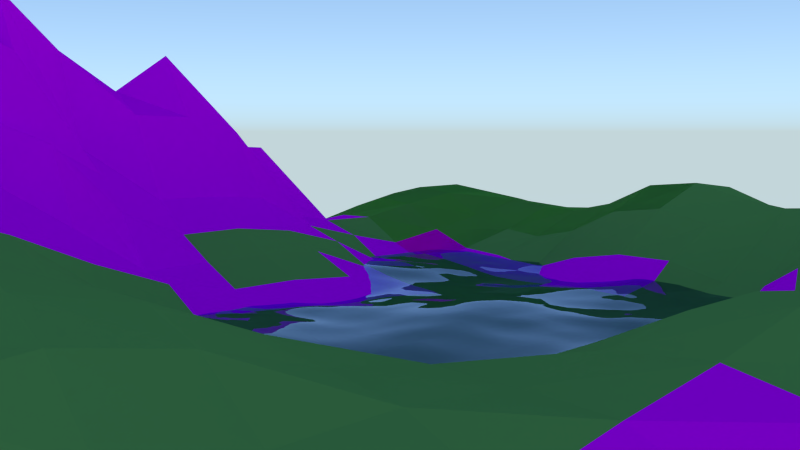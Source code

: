 # Source: landschaftmitGras.blend  (saved by Blender 2.76.0; exported with 4.5.12 LTS)
import bpy
from mathutils import Matrix  # noqa: F401  (used for matrix-valued properties, if any)

bpy.ops.wm.read_factory_settings(use_empty=True)
scene = bpy.context.scene
scene.name = 'Scene'

# ---- collections
col_collection_1 = bpy.data.collections.new('Collection 1'); scene.collection.children.link(col_collection_1)

# ---- images (referenced by path relative to the original .blend; pixels are not part of the script)
import os
ASSET_DIR = os.environ.get("B2B_ASSET_DIR", "")  # directory of the original .blend (textures are referenced by path, not embedded)
HERE = os.path.dirname(os.path.abspath(__file__))  # packed textures are extracted next to this script under _unpacked/

def load_image(name, relpath, width, height, colorspace="sRGB"):
    """Load a texture the original file referenced (path relative to the .blend, or extracted next to this script)."""
    p = next((c for c in (os.path.join(HERE, relpath), os.path.join(ASSET_DIR, relpath)) if relpath and os.path.exists(c)), "")
    if p:
        img = bpy.data.images.load(p, check_existing=True)
        img.name = name
    else:  # same state as the original file: an image datablock whose file is absent (Cycles renders it pink)
        img = bpy.data.images.new(name, width, height)
        img.source = "FILE"
        img.filepath = "//" + (relpath or name)
    img.colorspace_settings.name = colorspace
    return img
img_grass2_jpg = load_image('grass2.jpg', 'grass2.jpg', 1024, 1024, 'sRGB')
img_erdetextur_jpg = load_image('ErdeTextur.jpg', 'ErdeTextur.jpg', 1024, 1024, 'sRGB')
img_feldtextur_png = load_image('FeldTextur.PNG', 'FeldTextur.PNG', 1024, 1024, 'sRGB')
img_schneetextur_jpg = load_image('SchneeTextur.jpg', 'SchneeTextur.jpg', 1024, 1024, 'sRGB')

# ---- materials (node trees are filled in below, after node groups)
mat_wasser = bpy.data.materials.new('Wasser')
mat_wasser.alpha_threshold = 0.0
mat_wasser.diffuse_color = (0.2602, 0.343, 0.8, 1.0)
mat_wasser.roughness = 0.5
mat_wiese = bpy.data.materials.new('Wiese')
mat_wiese.alpha_threshold = 0.0
mat_wiese.roughness = 0.5
mat_wiese_001 = bpy.data.materials.new('Wiese.001')
mat_wiese_001.alpha_threshold = 0.0
mat_wiese_001.roughness = 0.5
mat_schnee = bpy.data.materials.new('Schnee')
mat_schnee.alpha_threshold = 0.0
mat_schnee.roughness = 0.5
mat_berg = bpy.data.materials.new('Berg')
mat_berg.alpha_threshold = 0.0
mat_berg.roughness = 0.5
mat_erde = bpy.data.materials.new('Erde')
mat_erde.alpha_threshold = 0.0
mat_erde.roughness = 0.5
mat_wiese2 = bpy.data.materials.new('Wiese2')
mat_wiese2.alpha_threshold = 0.0
mat_wiese2.roughness = 0.5
mat_textur = bpy.data.materials.new('textur')
mat_textur.alpha_threshold = 0.0
mat_textur.roughness = 0.5
mat_texturerde = bpy.data.materials.new('TexturErde')
mat_texturerde.alpha_threshold = 0.0
mat_texturerde.roughness = 0.5
mat_texturfels = bpy.data.materials.new('TexturFels')
mat_texturfels.alpha_threshold = 0.0
mat_texturfels.roughness = 0.5
mat_texturschnee = bpy.data.materials.new('TexturSchnee')
mat_texturschnee.alpha_threshold = 0.0
mat_texturschnee.roughness = 0.5

# ---- material node trees
mat_wasser.use_nodes = True; mat_wasser.node_tree.nodes.clear()
_N = mat_wasser.node_tree.nodes; _L = mat_wasser.node_tree.links
n0 = _N.new('ShaderNodeOutputMaterial'); n0.name = 'Material Output'; n0.location = (300, 300)
n1 = _N.new('ShaderNodeBsdfGlass'); n1.name = 'Glass BSDF'; n1.location = (10, 300)
n1.distribution = 'BECKMANN'
n1.inputs[0].default_value = (0.5899, 0.714, 1.0, 1.0)
n1.inputs[2].default_value = 1.45
_L.new(n1.outputs[0], n0.inputs[0])
n0.is_active_output = True
mat_wiese.use_nodes = True; mat_wiese.node_tree.nodes.clear()
_N = mat_wiese.node_tree.nodes; _L = mat_wiese.node_tree.links
n0 = _N.new('ShaderNodeOutputMaterial'); n0.name = 'Material Output'; n0.location = (300, 300)
n1 = _N.new('ShaderNodeBsdfDiffuse'); n1.name = 'Diffuse BSDF'; n1.location = (10, 300)
_L.new(n1.outputs[0], n0.inputs[0])
n0.is_active_output = True
mat_wiese_001.use_nodes = True; mat_wiese_001.node_tree.nodes.clear()
_N = mat_wiese_001.node_tree.nodes; _L = mat_wiese_001.node_tree.links
n0 = _N.new('ShaderNodeOutputMaterial'); n0.name = 'Material Output'; n0.location = (300, 300)
n1 = _N.new('ShaderNodeBsdfDiffuse'); n1.name = 'Diffuse BSDF'; n1.location = (10, 300)
n1.inputs[0].default_value = (0.1453, 0.3506, 0.08366, 1.0)
_L.new(n1.outputs[0], n0.inputs[0])
n0.is_active_output = True
mat_schnee.use_nodes = True; mat_schnee.node_tree.nodes.clear()
_N = mat_schnee.node_tree.nodes; _L = mat_schnee.node_tree.links
n0 = _N.new('ShaderNodeOutputMaterial'); n0.name = 'Material Output'; n0.location = (300, 300)
n1 = _N.new('ShaderNodeBsdfDiffuse'); n1.name = 'Diffuse BSDF'; n1.location = (10, 300)
_L.new(n1.outputs[0], n0.inputs[0])
n0.is_active_output = True
mat_berg.use_nodes = True; mat_berg.node_tree.nodes.clear()
_N = mat_berg.node_tree.nodes; _L = mat_berg.node_tree.links
n0 = _N.new('ShaderNodeOutputMaterial'); n0.name = 'Material Output'; n0.location = (300, 300)
n1 = _N.new('ShaderNodeBsdfDiffuse'); n1.name = 'Diffuse BSDF'; n1.location = (10, 300)
n1.inputs[0].default_value = (0.448, 0.448, 0.448, 1.0)
_L.new(n1.outputs[0], n0.inputs[0])
n0.is_active_output = True
mat_erde.use_nodes = True; mat_erde.node_tree.nodes.clear()
_N = mat_erde.node_tree.nodes; _L = mat_erde.node_tree.links
n0 = _N.new('ShaderNodeOutputMaterial'); n0.name = 'Material Output'; n0.location = (300, 300)
n1 = _N.new('ShaderNodeBsdfDiffuse'); n1.name = 'Diffuse BSDF'; n1.location = (10, 300)
n1.inputs[0].default_value = (0.3343, 0.1743, 0.06874, 1.0)
_L.new(n1.outputs[0], n0.inputs[0])
n0.is_active_output = True
mat_wiese2.use_nodes = True; mat_wiese2.node_tree.nodes.clear()
_N = mat_wiese2.node_tree.nodes; _L = mat_wiese2.node_tree.links
n0 = _N.new('ShaderNodeOutputMaterial'); n0.name = 'Material Output'; n0.location = (300, 300)
n1 = _N.new('ShaderNodeBsdfDiffuse'); n1.name = 'Diffuse BSDF'; n1.location = (10, 300)
n1.inputs[0].default_value = (0.05505, 0.2462, 0.04117, 1.0)
_L.new(n1.outputs[0], n0.inputs[0])
n0.is_active_output = True
mat_textur.use_nodes = True; mat_textur.node_tree.nodes.clear()
_N = mat_textur.node_tree.nodes; _L = mat_textur.node_tree.links
n0 = _N.new('ShaderNodeOutputMaterial'); n0.name = 'Material Output'; n0.location = (300, 300)
n1 = _N.new('ShaderNodeBsdfDiffuse'); n1.name = 'Diffuse BSDF'; n1.location = (10, 300)
n2 = _N.new('ShaderNodeTexImage'); n2.name = 'Image Texture'; n2.location = (-180, 300)
n2.width = 140
n2.image = img_grass2_jpg
_L.new(n1.outputs[0], n0.inputs[0])
_L.new(n2.outputs[0], n1.inputs[0])
n0.is_active_output = True
mat_texturerde.use_nodes = True; mat_texturerde.node_tree.nodes.clear()
_N = mat_texturerde.node_tree.nodes; _L = mat_texturerde.node_tree.links
n0 = _N.new('ShaderNodeOutputMaterial'); n0.name = 'Material Output'; n0.location = (300, 300)
n1 = _N.new('ShaderNodeBsdfDiffuse'); n1.name = 'Diffuse BSDF'; n1.location = (10, 300)
n2 = _N.new('ShaderNodeTexImage'); n2.name = 'Image Texture'; n2.location = (-180, 300)
n2.width = 140
n2.image = img_erdetextur_jpg
_L.new(n1.outputs[0], n0.inputs[0])
_L.new(n2.outputs[0], n1.inputs[0])
n0.is_active_output = True
mat_texturfels.use_nodes = True; mat_texturfels.node_tree.nodes.clear()
_N = mat_texturfels.node_tree.nodes; _L = mat_texturfels.node_tree.links
n0 = _N.new('ShaderNodeOutputMaterial'); n0.name = 'Material Output'; n0.location = (300, 300)
n1 = _N.new('ShaderNodeBsdfDiffuse'); n1.name = 'Diffuse BSDF'; n1.location = (10, 300)
n2 = _N.new('ShaderNodeTexImage'); n2.name = 'Image Texture'; n2.location = (-180, 300)
n2.width = 140
n2.image = img_feldtextur_png
_L.new(n1.outputs[0], n0.inputs[0])
_L.new(n2.outputs[0], n1.inputs[0])
n0.is_active_output = True
mat_texturschnee.use_nodes = True; mat_texturschnee.node_tree.nodes.clear()
_N = mat_texturschnee.node_tree.nodes; _L = mat_texturschnee.node_tree.links
n0 = _N.new('ShaderNodeOutputMaterial'); n0.name = 'Material Output'; n0.location = (300, 300)
n1 = _N.new('ShaderNodeBsdfDiffuse'); n1.name = 'Diffuse BSDF'; n1.location = (10, 300)
n2 = _N.new('ShaderNodeTexImage'); n2.name = 'Image Texture'; n2.location = (-180, 300)
n2.width = 140
n2.image = img_schneetextur_jpg
_L.new(n1.outputs[0], n0.inputs[0])
_L.new(n2.outputs[0], n1.inputs[0])
n0.is_active_output = True

# ---- world
world_world = bpy.data.worlds.new('World'); scene.world = world_world
world_world.use_nodes = True; world_world.node_tree.nodes.clear()
_N = world_world.node_tree.nodes; _L = world_world.node_tree.links
n0 = _N.new('ShaderNodeOutputWorld'); n0.name = 'World Output'; n0.location = (300, 300)
n1 = _N.new('ShaderNodeBackground'); n1.name = 'Background'; n1.location = (10, 300)
n1.inputs[1].default_value = 3.2
n2 = _N.new('ShaderNodeTexSky'); n2.name = 'Sky Texture'; n2.location = (-190, 300)
n2.sky_type = 'HOSEK_WILKIE'
n2.turbidity = 1.0
n2.ground_albedo = 0.4295
n2.sun_elevation = 1.571
_L.new(n1.outputs[0], n0.inputs[0])
_L.new(n2.outputs[0], n1.inputs[0])
n0.is_active_output = True
world_world.color = (0.05088, 0.05088, 0.05088)
world_world.use_sun_shadow = False
world_world.sun_shadow_jitter_overblur = 0.0
world_world.cycles.sampling_method = 'MANUAL'
world_world.cycles.sample_map_resolution = 256

# ---- cameras
cam_camera = bpy.data.cameras.new('Camera')
cam_camera.clip_end = 100.0
cam_camera.lens = 35.0
cam_camera.sensor_width = 32.0
cam_camera.sensor_height = 18.0
cam_camera.ortho_scale = 7.314
cam_camera.dof.focus_distance = 0.0

# ---- meshes
me_plane_001 = bpy.data.meshes.new('Plane.001')
me_plane_001.from_pydata([(-1.159, -1.159, 0.0), (1.159, -1.159, 0.0), (-1.159, 1.159, 0.0), (1.159, 1.159, 0.0)], [], [(0, 1, 3, 2)])
me_plane_001.materials.append(mat_wasser)
me_plane_001.use_remesh_preserve_volume = False
me_plane_001.use_remesh_preserve_attributes = False
me_plane_001.use_mirror_vertex_groups = False
me_plane_001.update()
me_plane = bpy.data.meshes.new('Plane')
me_plane.from_pydata([(-1.0, -1.0, 0.4705), (1.0, -1.0, 0.04118), (-0.9393, 0.9678, 0.1077), (0.9533, 0.9994, 0.07855), (-1.0, 0.0, 0.164), (0.0, -1.0, 0.2299), (1.0, 0.0, 0.1626), (0.0, 1.0, 0.1327), (0.0, 0.0, 0.02108), (-0.9995, -0.4999, 0.6121), (0.5, -1.0, 0.2368), (0.8608, 0.4981, 0.172), (-0.4395, 0.9679, 0.1294), (-0.9393, 0.4678, 0.2396), (-0.4913, -0.9985, 0.3576), (1.0, -0.5, 0.1262), (0.4533, 0.9994, 0.09091), (0.0, 0.5, 0.2574), (0.0004341, -0.4999, 0.112), (-0.5, 6.015e-07, 0.1733), (0.5, 0.0, 0.1652), (0.5, -0.5, 0.1846), (-0.4844, -0.4937, 0.268), (-0.4396, 0.468, 0.1768), (0.3608, 0.4981, 0.2296), (-1.0, -0.75, 0.6454), (0.75, -1.0, 0.1104), (0.8608, 0.7481, 0.1526), (-0.6583, 0.9514, 0.1416), (-0.9968, 0.2483, 0.1654), (-0.2451, -0.9991, 0.2881), (1.0, -0.25, 0.1817), (0.2499, 1.0, 0.09126), (0.0, 0.75, 0.2954), (0.0, -0.25, 0.05366), (-0.75, 0.0, 0.2191), (0.25, 0.0, 0.03003), (-1.0, -0.25, 0.4355), (0.25, -1.0, 0.2525), (0.9533, 0.2494, 0.1282), (-0.2472, 0.9985, 0.1113), (-0.9083, 0.7014, 0.1971), (-0.748, -0.9997, 0.5349), (1.0, -0.75, 0.0456), (0.6511, 0.9987, 0.1215), (0.0, 0.25, 0.08042), (0.001427, -0.7498, 0.2276), (-0.25, 0.0, 0.09463), (0.7475, -3.321e-05, 0.2367), (0.5, -0.25, 0.1728), (0.5, -0.75, 0.2372), (0.25, -0.5, 0.09271), (0.75, -0.5, 0.1938), (-0.4899, -0.2483, 0.2193), (-0.4842, -0.7436, 0.3457), (-0.7348, -0.4974, 0.3878), (-0.2366, -0.4977, 0.1622), (-0.4103, 0.7025, 0.2168), (-0.4969, 0.2483, 0.1013), (-0.6583, 0.4514, 0.257), (-0.2481, 0.499, 0.1873), (0.3608, 0.7481, 0.2222), (0.4533, 0.2494, 0.1345), (0.2313, 0.4997, 0.2044), (0.5278, 0.497, 0.2625), (0.6511, 0.2487, 0.2062), (0.2499, 0.25, 0.08527), (0.2313, 0.7497, 0.2073), (-0.25, 0.25, 0.05575), (-0.7295, 0.2391, 0.1976), (-0.6155, 0.6787, 0.2336), (-0.2343, -0.7473, 0.2644), (-0.7401, -0.7483, 0.654), (-0.7464, -0.2494, 0.4552), (0.75, -0.75, 0.1372), (0.25, -0.75, 0.2513), (0.25, -0.25, 0.03454), (0.75, -0.25, 0.2564), (-0.2469, -0.2495, 0.144), (-0.2349, 0.742, 0.2525), (0.5278, 0.747, 0.2422), (-1.0, -0.875, 0.526), (0.875, -1.0, 0.05925), (0.8894, 0.8735, 0.1297), (-0.7986, 0.9595, 0.1254), (-1.0, 0.125, 0.1528), (-0.1229, -0.9996, 0.252), (1.0, -0.125, 0.1765), (0.125, 1.0, 0.111), (0.0, 0.875, 0.2224), (0.0, -0.125, 0.05424), (-0.875, 0.0, 0.3809), (0.125, 0.0, 0.009799), (-0.9999, -0.375, 0.4756), (0.375, -1.0, 0.2562), (0.8894, 0.3735, 0.1699), (-0.3498, 0.9866, 0.1132), (-0.9236, 0.5845, 0.2212), (-0.6182, -0.9988, 0.3576), (1.0, -0.625, 0.07709), (0.5535, 0.999, 0.1049), (0.0, 0.375, 0.1693), (0.002238, -0.6246, 0.1691), (-0.375, 0.0, 0.129), (0.625, 0.0, 0.2108), (0.5, -0.125, 0.1753), (0.5, -0.625, 0.2003), (0.125, -0.5, 0.08899), (0.625, -0.5, 0.1905), (-0.4969, -0.1245, 0.2064), (-0.4892, -0.6166, 0.3977), (-0.8701, -0.4992, 0.6028), (-0.3576, -0.4957, 0.1678), (-0.4242, 0.8349, 0.1679), (-0.4744, 0.3614, 0.1332), (-0.7986, 0.4595, 0.2651), (-0.351, 0.4873, 0.1656), (0.3894, 0.8735, 0.168), (0.3894, 0.3735, 0.1906), (0.125, 0.5, 0.2352), (0.4228, 0.4973, 0.2582), (-0.9998, -0.625, 0.5735), (0.625, -1.0, 0.1759), (0.833, 0.6227, 0.1791), (-0.5486, 0.9595, 0.125), (-0.9744, 0.3614, 0.205), (-0.3677, -0.9987, 0.3307), (1.0, -0.375, 0.1492), (0.3492, 0.9997, 0.0856), (0.0, 0.625, 0.3091), (0.0, -0.375, 0.05339), (-0.625, 0.0, 0.1983), (0.375, 0.0, 0.08507), (-1.0, -0.125, 0.3793), (0.125, -1.0, 0.2339), (0.9942, 0.1249, 0.1266), (-0.125, 1.0, 0.1436), (-0.9236, 0.8345, 0.1414), (-0.8748, -1.0, 0.5172), (1.0, -0.875, 0.04356), (0.8035, 0.999, 0.0984), (0.0, 0.125, 0.02927), (0.0004976, -0.8749, 0.2859), (-0.125, 0.0, 0.05654), (0.875, 0.0, 0.2044), (0.5, -0.375, 0.1589), (0.5, -0.875, 0.2562), (0.375, -0.5, 0.1524), (0.875, -0.5, 0.1483), (-0.4822, -0.3718, 0.2154), (-0.4815, -0.8718, 0.4952), (-0.6068, -0.495, 0.3344), (-0.12, -0.4991, 0.1265), (-0.4256, 0.5856, 0.2284), (-0.5, 0.125, 0.1124), (-0.5486, 0.4595, 0.2052), (-0.125, 0.5, 0.2424), (0.333, 0.6227, 0.2848), (0.4942, 0.1249, 0.1326), (0.3035, 0.499, 0.2085), (0.6728, 0.4973, 0.2289), (0.583, 0.3727, 0.2279), (0.7125, 0.1245, 0.2168), (0.5535, 0.249, 0.1715), (0.8035, 0.249, 0.1784), (0.2442, 0.3749, 0.1449), (0.25, 0.125, 0.04556), (0.125, 0.25, 0.06855), (0.3492, 0.2497, 0.1064), (0.2442, 0.8749, 0.1472), (0.2125, 0.6245, 0.2674), (0.125, 0.75, 0.2525), (0.3035, 0.749, 0.2048), (-0.25, 0.375, 0.1093), (-0.25, 0.125, 0.05115), (-0.3749, 0.25, 0.07597), (-0.125, 0.25, 0.08204), (-0.6957, 0.3463, 0.2304), (-0.7488, 0.1243, 0.1937), (-0.8647, 0.2446, 0.1924), (-0.6148, 0.2446, 0.1412), (-0.628, 0.8103, 0.1901), (-0.628, 0.5603, 0.2563), (-0.753, 0.6853, 0.2426), (-0.5031, 0.6854, 0.217), (-0.2327, -0.6219, 0.2078), (-0.2373, -0.8728, 0.3057), (-0.3575, -0.7448, 0.2969), (-0.1176, -0.7487, 0.2474), (-0.7343, -0.6223, 0.5865), (-0.7418, -0.8736, 0.5767), (-0.8722, -0.7495, 0.6541), (-0.6052, -0.7458, 0.4654), (-0.7499, -0.125, 0.4187), (-0.7394, -0.3732, 0.4583), (-0.8741, -0.2498, 0.6035), (-0.6174, -0.2487, 0.2788), (0.75, -0.625, 0.1607), (0.75, -0.875, 0.138), (0.625, -0.75, 0.1852), (0.875, -0.75, 0.07343), (0.25, -0.625, 0.1711), (0.25, -0.875, 0.2871), (0.125, -0.75, 0.2313), (0.375, -0.75, 0.2561), (0.25, -0.125, 0.02758), (0.25, -0.375, 0.0408), (0.125, -0.25, 0.01512), (0.375, -0.25, 0.1039), (0.75, -0.125, 0.2594), (0.75, -0.375, 0.2213), (0.625, -0.25, 0.2316), (0.875, -0.25, 0.2315), (-0.25, -0.125, 0.1378), (-0.2407, -0.3734, 0.1402), (-0.3687, -0.2489, 0.179), (-0.1243, -0.2499, 0.1055), (-0.2418, 0.8706, 0.1926), (-0.2432, 0.6214, 0.2468), (-0.3255, 0.7238, 0.2255), (-0.1249, 0.75, 0.2863), (0.583, 0.8727, 0.1841), (0.505, 0.6217, 0.2803), (0.4228, 0.7473, 0.2466), (0.6728, 0.7473, 0.2096), (0.6528, 0.622, 0.2357), (0.4028, 0.622, 0.2914), (0.4858, 0.8731, 0.1731), (-0.125, 0.625, 0.2977), (-0.3397, 0.6063, 0.2254), (-0.3385, 0.8557, 0.1854), (-0.1225, -0.3746, 0.1125), (-0.3611, -0.3726, 0.1744), (-0.374, -0.1248, 0.1744), (0.875, -0.375, 0.201), (0.625, -0.375, 0.2071), (0.625, -0.125, 0.2389), (0.375, -0.375, 0.1106), (0.125, -0.375, 0.01697), (0.125, -0.125, 0.01875), (0.375, -0.875, 0.2803), (0.125, -0.875, 0.2811), (0.125, -0.625, 0.1774), (0.875, -0.875, 0.07747), (0.625, -0.875, 0.2027), (0.625, -0.625, 0.1955), (-0.6094, -0.3723, 0.2781), (-0.8712, -0.3743, 0.5155), (-0.875, -0.125, 0.3872), (-0.6133, -0.873, 0.6173), (-0.874, -0.8748, 0.7114), (-0.8694, -0.624, 0.7335), (-0.1199, -0.8741, 0.2921), (-0.3591, -0.8723, 0.3473), (-0.3593, -0.619, 0.255), (-0.5143, 0.5663, 0.2443), (-0.764, 0.5662, 0.2712), (-0.764, 0.8162, 0.189), (-0.625, 0.125, 0.167), (-0.875, 0.125, 0.1695), (-0.8357, 0.3542, 0.2373), (-0.125, 0.125, 0.05501), (-0.375, 0.125, 0.07843), (-0.3612, 0.3677, 0.1272), (0.2761, 0.6237, 0.2722), (0.1225, 0.625, 0.2799), (0.125, 0.875, 0.1982), (0.3749, 0.125, 0.09202), (0.125, 0.125, 0.01757), (0.125, 0.375, 0.1712), (0.8563, 0.1247, 0.1789), (0.6063, 0.1247, 0.1776), (0.4858, 0.3731, 0.2067), (0.7358, 0.3731, 0.1963), (0.3283, 0.3744, 0.1505), (0.3283, 0.8744, 0.1379), (-0.125, 0.375, 0.1479), (-0.5859, 0.3543, 0.1706), (-0.514, 0.8162, 0.1723), (-0.1165, -0.6235, 0.1672), (-0.6071, -0.6194, 0.4107), (-0.6234, -0.1247, 0.2697), (0.875, -0.625, 0.1017), (0.375, -0.625, 0.2089), (0.375, -0.125, 0.09121), (0.875, -0.125, 0.2361), (-0.125, -0.125, 0.09991), (-0.125, 0.875, 0.2239), (0.7358, 0.8731, 0.153)], [], [(288, 83, 3, 140), (287, 89, 7, 136), (286, 90, 8, 143), (285, 87, 6, 144), (284, 105, 20, 132), (283, 106, 21, 147), (282, 99, 15, 148), (281, 109, 19, 131), (280, 110, 22, 151), (279, 102, 18, 152), (278, 113, 12, 124), (277, 114, 23, 155), (276, 101, 17, 156), (275, 117, 16, 128), (274, 118, 24, 159), (273, 95, 11, 160), (272, 161, 64, 120), (271, 162, 65, 163), (270, 135, 39, 164), (269, 165, 63, 119), (268, 166, 66, 167), (267, 158, 62, 168), (266, 169, 32, 88), (265, 170, 67, 171), (264, 157, 61, 172), (263, 173, 60, 116), (262, 174, 68, 175), (261, 141, 45, 176), (260, 177, 59, 115), (259, 178, 69, 179), (258, 154, 58, 180), (257, 181, 28, 84), (256, 182, 70, 183), (255, 153, 57, 184), (254, 185, 56, 112), (253, 186, 71, 187), (252, 142, 46, 188), (251, 189, 55, 111), (250, 190, 72, 191), (249, 150, 54, 192), (248, 193, 35, 91), (247, 194, 73, 195), (246, 149, 53, 196), (245, 197, 52, 108), (244, 198, 74, 199), (243, 139, 43, 200), (242, 201, 51, 107), (241, 202, 75, 203), (240, 146, 50, 204), (239, 205, 36, 92), (238, 206, 76, 207), (237, 145, 49, 208), (236, 209, 48, 104), (235, 210, 77, 211), (234, 127, 31, 212), (233, 213, 47, 103), (232, 214, 78, 215), (231, 130, 34, 216), (230, 217, 40, 96), (229, 218, 79, 219), (228, 129, 33, 220), (227, 221, 44, 100), (226, 222, 80, 223), (225, 123, 27, 224), (222, 225, 224, 80), (64, 160, 225, 222), (160, 11, 123, 225), (157, 226, 223, 61), (24, 120, 226, 157), (120, 64, 222, 226), (117, 227, 100, 16), (61, 223, 227, 117), (223, 80, 221, 227), (218, 228, 220, 79), (60, 156, 228, 218), (156, 17, 129, 228), (153, 229, 219, 57), (23, 116, 229, 153), (116, 60, 218, 229), (113, 230, 96, 12), (57, 219, 230, 113), (219, 79, 217, 230), (214, 231, 216, 78), (56, 152, 231, 214), (152, 18, 130, 231), (149, 232, 215, 53), (22, 112, 232, 149), (112, 56, 214, 232), (109, 233, 103, 19), (53, 215, 233, 109), (215, 78, 213, 233), (210, 234, 212, 77), (52, 148, 234, 210), (148, 15, 127, 234), (145, 235, 211, 49), (21, 108, 235, 145), (108, 52, 210, 235), (105, 236, 104, 20), (49, 211, 236, 105), (211, 77, 209, 236), (206, 237, 208, 76), (51, 147, 237, 206), (147, 21, 145, 237), (130, 238, 207, 34), (18, 107, 238, 130), (107, 51, 206, 238), (90, 239, 92, 8), (34, 207, 239, 90), (207, 76, 205, 239), (202, 240, 204, 75), (38, 94, 240, 202), (94, 10, 146, 240), (142, 241, 203, 46), (5, 134, 241, 142), (134, 38, 202, 241), (102, 242, 107, 18), (46, 203, 242, 102), (203, 75, 201, 242), (198, 243, 200, 74), (26, 82, 243, 198), (82, 1, 139, 243), (146, 244, 199, 50), (10, 122, 244, 146), (122, 26, 198, 244), (106, 245, 108, 21), (50, 199, 245, 106), (199, 74, 197, 245), (194, 246, 196, 73), (55, 151, 246, 194), (151, 22, 149, 246), (93, 247, 195, 37), (9, 111, 247, 93), (111, 55, 194, 247), (133, 248, 91, 4), (37, 195, 248, 133), (195, 73, 193, 248), (190, 249, 192, 72), (42, 98, 249, 190), (98, 14, 150, 249), (81, 250, 191, 25), (0, 138, 250, 81), (138, 42, 190, 250), (121, 251, 111, 9), (25, 191, 251, 121), (191, 72, 189, 251), (186, 252, 188, 71), (30, 86, 252, 186), (86, 5, 142, 252), (150, 253, 187, 54), (14, 126, 253, 150), (126, 30, 186, 253), (110, 254, 112, 22), (54, 187, 254, 110), (187, 71, 185, 254), (182, 255, 184, 70), (59, 155, 255, 182), (155, 23, 153, 255), (97, 256, 183, 41), (13, 115, 256, 97), (115, 59, 182, 256), (137, 257, 84, 2), (41, 183, 257, 137), (183, 70, 181, 257), (178, 258, 180, 69), (35, 131, 258, 178), (131, 19, 154, 258), (85, 259, 179, 29), (4, 91, 259, 85), (91, 35, 178, 259), (125, 260, 115, 13), (29, 179, 260, 125), (179, 69, 177, 260), (174, 261, 176, 68), (47, 143, 261, 174), (143, 8, 141, 261), (154, 262, 175, 58), (19, 103, 262, 154), (103, 47, 174, 262), (114, 263, 116, 23), (58, 175, 263, 114), (175, 68, 173, 263), (170, 264, 172, 67), (63, 159, 264, 170), (159, 24, 157, 264), (129, 265, 171, 33), (17, 119, 265, 129), (119, 63, 170, 265), (89, 266, 88, 7), (33, 171, 266, 89), (171, 67, 169, 266), (166, 267, 168, 66), (36, 132, 267, 166), (132, 20, 158, 267), (141, 268, 167, 45), (8, 92, 268, 141), (92, 36, 166, 268), (101, 269, 119, 17), (45, 167, 269, 101), (167, 66, 165, 269), (162, 270, 164, 65), (48, 144, 270, 162), (144, 6, 135, 270), (158, 271, 163, 62), (20, 104, 271, 158), (104, 48, 162, 271), (118, 272, 120, 24), (62, 163, 272, 118), (163, 65, 161, 272), (161, 273, 160, 64), (65, 164, 273, 161), (164, 39, 95, 273), (165, 274, 159, 63), (66, 168, 274, 165), (168, 62, 118, 274), (169, 275, 128, 32), (67, 172, 275, 169), (172, 61, 117, 275), (173, 276, 156, 60), (68, 176, 276, 173), (176, 45, 101, 276), (177, 277, 155, 59), (69, 180, 277, 177), (180, 58, 114, 277), (181, 278, 124, 28), (70, 184, 278, 181), (184, 57, 113, 278), (185, 279, 152, 56), (71, 188, 279, 185), (188, 46, 102, 279), (189, 280, 151, 55), (72, 192, 280, 189), (192, 54, 110, 280), (193, 281, 131, 35), (73, 196, 281, 193), (196, 53, 109, 281), (197, 282, 148, 52), (74, 200, 282, 197), (200, 43, 99, 282), (201, 283, 147, 51), (75, 204, 283, 201), (204, 50, 106, 283), (205, 284, 132, 36), (76, 208, 284, 205), (208, 49, 105, 284), (209, 285, 144, 48), (77, 212, 285, 209), (212, 31, 87, 285), (213, 286, 143, 47), (78, 216, 286, 213), (216, 34, 90, 286), (217, 287, 136, 40), (79, 220, 287, 217), (220, 33, 89, 287), (221, 288, 140, 44), (80, 224, 288, 221), (224, 27, 83, 288)])
me_plane.polygons.foreach_set('material_index', [1, 1, 1, 1, 7, 1, 1, 7, 8, 7, 1, 1, 1, 1, 1, 1, 1, 1, 1, 1, 1, 7, 1, 1, 1, 1, 1, 1, 1, 7, 7, 1, 1, 1, 7, 7, 1, 9, 9, 8, 8, 9, 7, 1, 1, 7, 7, 1, 1, 1, 1, 1, 1, 1, 1, 7, 1, 1, 1, 1, 1, 1, 1, 1, 1, 1, 1, 1, 1, 1, 1, 1, 1, 1, 1, 1, 1, 1, 1, 1, 1, 1, 7, 7, 1, 1, 7, 7, 1, 1, 1, 1, 7, 1, 1, 1, 1, 1, 1, 1, 1, 7, 1, 1, 1, 1, 1, 1, 1, 1, 1, 1, 1, 1, 1, 7, 1, 1, 7, 7, 7, 1, 1, 1, 1, 1, 1, 8, 8, 8, 9, 9, 9, 8, 9, 9, 8, 8, 8, 9, 9, 9, 9, 9, 9, 1, 1, 1, 8, 8, 7, 8, 8, 7, 1, 1, 1, 1, 1, 1, 1, 1, 1, 1, 7, 1, 7, 8, 8, 1, 1, 1, 1, 1, 1, 1, 7, 1, 1, 7, 7, 1, 1, 1, 1, 1, 1, 1, 1, 1, 1, 1, 7, 1, 1, 1, 1, 7, 1, 1, 1, 1, 1, 1, 1, 1, 1, 1, 1, 1, 1, 1, 1, 7, 1, 1, 1, 1, 7, 7, 1, 1, 7, 1, 1, 1, 1, 1, 1, 8, 8, 8, 8, 8, 7, 7, 7, 7, 1, 1, 1, 1, 1, 7, 1, 1, 1, 7, 7, 1, 1, 1, 1, 1, 1, 1])
_uv = me_plane.uv_layers.new(name='UVMap')
_uv.uv.foreach_set('vector', [1.596, 0.1851, 1.699, 0.01209, 1.893, 0.02062, 1.794, 0.1897, 1.041, 1.145, 1.118, 1.012, 1.288, 1.102, 1.203, 1.238, -0.1701, 0.4775, -0.07384, 0.3369, 0.0683, 0.4163, -0.01903, 0.5565, 0.5674, -0.6489, 0.6664, -0.7939, 0.8041, -0.7079, 0.7085, -0.5674, -3.132, 5.063, -3.526, 3.851, -2.503, 3.569, -2.117, 4.764, -0.3424, -0.4727, -0.2459, -0.6077, -0.1078, -0.5104, -0.1986, -0.3666, 0.03279, -1.049, 0.1253, -1.185, 0.2621, -1.078, 0.1689, -0.9425, 3.098, 2.388, 3.123, 1.192, 4.206, 1.078, 4.291, 2.152, -1.62, 0.6689, -1.823, -0.264, -0.5696, -1.01, -0.4269, 0.2129, 1.12, 3.449, 2.124, 3.442, 2.1, 4.602, 1.075, 4.555, 0.7548, 1.566, 0.8306, 1.475, 0.9777, 1.576, 0.9053, 1.695, 0.1523, 1.358, 0.2155, 1.222, 0.367, 1.253, 0.3006, 1.384, 0.4468, 0.8343, 0.531, 0.6966, 0.6999, 0.7839, 0.623, 0.9162, 1.359, 0.6614, 1.383, 0.5787, 1.587, 0.5988, 1.525, 0.7178, 0.7187, 0.317, 0.7801, 0.247, 0.9051, 0.3635, 0.8592, 0.4275, 1.028, -0.1459, 1.137, -0.3178, 1.255, -0.201, 1.122, 0.01573, 0.8474, 0.1399, 0.9208, 0.0315, 1.026, 0.1804, 0.9579, 0.2943, 0.6446, -0.1712, 0.7256, -0.2984, 0.8237, -0.1364, 0.7434, -0.02124, 0.8382, -0.4612, 0.948, -0.6193, 1.053, -0.4862, 0.9384, -0.313, 0.6061, 0.5563, 0.665, 0.411, 0.8151, 0.5088, 0.7638, 0.6401, 0.2803, 0.3659, 0.3694, 0.2348, 0.5128, 0.318, 0.4256, 0.4537, -1.109, 4.438, -1.421, 3.418, -0.3123, 3.418, -0.03631, 4.288, 1.204, 0.8804, 1.305, 0.7531, 1.462, 0.8297, 1.375, 0.9662, 0.9113, 0.7237, 0.9683, 0.6168, 1.142, 0.683, 1.055, 0.7994, 1.008, 0.5408, 1.042, 0.474, 1.213, 0.5312, 1.186, 0.603, 0.2874, 1.097, 0.3524, 0.9697, 0.521, 1.05, 0.4373, 1.158, -0.05334, 0.9144, 0.03424, 0.7767, 0.1684, 0.8625, 0.08204, 0.9992, 0.1193, 0.6402, 0.2012, 0.4996, 0.3441, 0.5925, 0.2593, 0.7273, 0.0331, 1.671, 0.09668, 1.507, 0.238, 1.524, 0.1746, 1.685, 3.28, -1.006, 4.367, -0.9835, 4.521, -0.01055, 3.376, 0.02308, -4.529, -0.8659, -3.387, -1.026, -3.177, 0.0007961, -4.223, 0.126, 0.6032, 1.848, 0.6749, 1.69, 0.826, 1.812, 0.7591, 1.978, 0.311, 1.701, 0.3784, 1.544, 0.5239, 1.597, 0.4522, 1.755, 0.451, 1.416, 0.5254, 1.32, 0.6764, 1.371, 0.6015, 1.471, -1.27, -2.513, -0.9131, -3.598, 0.1817, -3.364, -0.002691, -2.356, -3.498, -3.002, -3.153, -4.034, -2.057, -3.81, -2.361, -2.776, -1.004, -0.1449, -0.9087, -0.2729, -0.7602, -0.1672, -0.8604, -0.04417, 1.253, 0.6603, 0.7343, 1.737, -1.128, 2.045, 0.1529, 0.3262, 2.802, 0.8259, 3.024, 1.973, 1.903, 1.625, 2.058, 0.6462, -4.093, 1.738, -4.165, 0.3721, -2.865, -0.5066, -2.781, 0.8944, 3.868, 2.127, 3.089, 1.274, 4.461, -0.2587, 4.559, 1.399, -1.204, 0.1534, -1.848, 1.242, -2.683, 0.7957, -2.172, -0.1407, 1.001, 2.277, 1.025, 1.078, 2.068, 1.167, 2.046, 2.357, -0.1483, -0.7427, -0.05307, -0.8821, 0.07831, -0.7812, -0.01346, -0.6476, -0.418, -0.9306, -0.3116, -1.076, -0.1812, -0.9831, -0.2814, -0.8405, -3.401, 2.238, -3.469, 1.139, -2.408, 1.078, -2.35, 2.154, 3.165, 3.418, 4.223, 3.448, 4.223, 4.696, 3.165, 4.713, -0.8101, -0.4055, -0.7127, -0.5368, -0.5773, -0.4389, -0.6665, -0.3001, -0.6182, -0.6641, -0.5218, -0.7924, -0.3889, -0.7014, -0.4857, -0.5713, 0.01802, 0.2002, 0.104, 0.06781, 0.2351, 0.1522, 0.1505, 0.2843, -0.237, 0.03164, -0.1615, -0.1048, -0.02691, -0.01961, -0.112, 0.1135, -0.06479, -0.2614, 0.02805, -0.4092, 0.1678, -0.3266, 0.06906, -0.1733, 0.3962, -0.3886, 0.481, -0.5183, 0.6126, -0.4279, 0.5253, -0.2927, 0.1246, -0.5557, 0.216, -0.6918, 0.3536, -0.6017, 0.2646, -0.4714, 0.3042, -0.8304, 0.3947, -0.9805, 0.5289, -0.8807, 0.4372, -0.7352, 3.004, -1.51, 3.253, -2.575, 4.361, -2.42, 4.117, -1.351, 2.054, -0.6994, 1.894, -0.6995, 1.904, -0.8578, 2.066, -0.8575, -0.433, 0.2922, -0.3298, 0.1571, -0.2036, 0.2477, -0.303, 0.3867, 0.9021, 1.384, 0.9768, 1.282, 1.14, 1.386, 1.061, 1.492, 0.6021, 1.227, 0.683, 1.121, 0.8263, 1.182, 0.752, 1.282, 0.7692, 0.987, 0.8395, 0.8603, 0.9654, 0.93, 0.8976, 1.059, 1.438, 0.4691, 1.49, 0.3557, 1.691, 0.3613, 1.641, 0.4796, 1.083, 0.3974, 1.145, 0.2871, 1.303, 0.3372, 1.24, 0.4518, 1.245, 0.1212, 1.373, -0.08536, 1.536, -0.03624, 1.401, 0.1772, 1.145, 0.2871, 1.245, 0.1212, 1.401, 0.1772, 1.303, 0.3372, 1.026, 0.1804, 1.122, 0.01573, 1.245, 0.1212, 1.145, 0.2871, 1.122, 0.01573, 1.255, -0.201, 1.373, -0.08536, 1.245, 0.1212, 1.042, 0.474, 1.083, 0.3974, 1.24, 0.4518, 1.213, 0.5312, 0.9051, 0.3635, 0.9579, 0.2943, 1.083, 0.3974, 1.042, 0.474, 0.9579, 0.2943, 1.026, 0.1804, 1.145, 0.2871, 1.083, 0.3974, 1.383, 0.5787, 1.438, 0.4691, 1.641, 0.4796, 1.587, 0.5988, 1.213, 0.5312, 1.24, 0.4518, 1.438, 0.4691, 1.383, 0.5787, 1.24, 0.4518, 1.303, 0.3372, 1.49, 0.3557, 1.438, 0.4691, 0.683, 1.121, 0.7692, 0.987, 0.8976, 1.059, 0.8263, 1.182, 0.521, 1.05, 0.623, 0.9162, 0.7692, 0.987, 0.683, 1.121, 0.623, 0.9162, 0.6999, 0.7839, 0.8395, 0.8603, 0.7692, 0.987, 0.5254, 1.32, 0.6021, 1.227, 0.752, 1.282, 0.6764, 1.371, 0.367, 1.253, 0.4373, 1.158, 0.6021, 1.227, 0.5254, 1.32, 0.4373, 1.158, 0.521, 1.05, 0.683, 1.121, 0.6021, 1.227, 0.8306, 1.475, 0.9021, 1.384, 1.061, 1.492, 0.9777, 1.576, 0.6764, 1.371, 0.752, 1.282, 0.9021, 1.384, 0.8306, 1.475, 0.752, 1.282, 0.8263, 1.182, 0.9768, 1.282, 0.9021, 1.384, 1.224, -3.129, 1.451, -4.131, 2.479, -3.887, 2.23, -2.828, 0.1817, -3.364, 0.4173, -4.369, 1.451, -4.131, 1.224, -3.129, -0.5648, 0.2026, -0.4799, 0.07399, -0.3298, 0.1571, -0.433, 0.2922, 2.217, -0.6994, 2.054, -0.6994, 2.066, -0.8575, 2.229, -0.8572, -0.3369, -1.031, -0.002691, -2.356, 1.006, -2.093, 0.7865, -1.034, -0.002691, -2.356, 0.1817, -3.364, 1.224, -3.129, 1.006, -2.093, 2.234, -1.016, 2.072, -1.016, 2.058, -1.185, 2.228, -1.181, 2.229, -0.8572, 2.066, -0.8575, 2.072, -1.016, 2.234, -1.016, 2.066, -0.8575, 1.904, -0.8578, 1.907, -1.017, 2.072, -1.016, 0.216, -0.6918, 0.3042, -0.8304, 0.4372, -0.7352, 0.3536, -0.6017, -0.08959, 3.371, -0.1471, 2.248, 0.9958, 2.342, 0.9917, 3.413, 0.1689, -0.9425, 0.2621, -1.078, 0.3947, -0.9805, 0.3042, -0.8304, 0.02805, -0.4092, 0.1246, -0.5557, 0.2646, -0.4714, 0.1678, -0.3266, -0.1078, -0.5104, -0.01346, -0.6476, 0.1246, -0.5557, 0.02805, -0.4092, -0.01346, -0.6476, 0.07831, -0.7812, 0.216, -0.6918, 0.1246, -0.5557, 0.3017, -0.2414, 0.3962, -0.3886, 0.5253, -0.2927, 0.4322, -0.1505, 0.1678, -0.3266, 0.2646, -0.4714, 0.3962, -0.3886, 0.3017, -0.2414, 0.2646, -0.4714, 0.3536, -0.6017, 0.481, -0.5183, 0.3962, -0.3886, -0.1615, -0.1048, -0.06479, -0.2614, 0.06906, -0.1733, -0.02691, -0.01961, 4.263, 3.578, 5.424, 3.418, 5.424, 4.533, 4.228, 4.722, -0.1986, -0.3666, -0.1078, -0.5104, 0.02805, -0.4092, -0.06479, -0.2614, -0.3298, 0.1571, -0.237, 0.03164, -0.112, 0.1135, -0.2036, 0.2477, -0.4799, 0.07399, -0.3891, -0.05943, -0.237, 0.03164, -0.3298, 0.1571, -0.3891, -0.05943, -0.3073, -0.195, -0.1615, -0.1048, -0.237, 0.03164, -0.07384, 0.3369, 0.01802, 0.2002, 0.1505, 0.2843, 0.0683, 0.4163, -0.2036, 0.2477, -0.112, 0.1135, 0.01802, 0.2002, -0.07384, 0.3369, -0.112, 0.1135, -0.02691, -0.01961, 0.104, 0.06781, 0.01802, 0.2002, -0.7127, -0.5368, -0.6182, -0.6641, -0.4857, -0.5713, -0.5773, -0.4389, -0.8458, -0.6377, -0.7456, -0.7654, -0.6182, -0.6641, -0.7127, -0.5368, -0.7456, -0.7654, -0.646, -0.895, -0.5218, -0.7924, -0.6182, -0.6641, -0.9087, -0.2729, -0.8101, -0.4055, -0.6665, -0.3001, -0.7602, -0.1672, -1.051, -0.3837, -0.95, -0.5115, -0.8101, -0.4055, -0.9087, -0.2729, -0.95, -0.5115, -0.8458, -0.6377, -0.7127, -0.5368, -0.8101, -0.4055, 2.124, 3.442, 3.165, 3.418, 3.165, 4.713, 2.1, 4.602, -0.7602, -0.1672, -0.6665, -0.3001, -0.5233, -0.1952, -0.6126, -0.06299, -0.6665, -0.3001, -0.5773, -0.4389, -0.4244, -0.3231, -0.5233, -0.1952, -3.309, 3.413, -3.401, 2.238, -2.35, 2.154, -2.257, 3.33, -4.391, 3.4, -4.474, 2.261, -3.401, 2.238, -3.309, 3.413, -4.474, 2.261, -4.529, 1.19, -3.469, 1.139, -3.401, 2.238, -0.5218, -0.7924, -0.418, -0.9306, -0.2814, -0.8405, -0.3889, -0.7014, -0.646, -0.895, -0.5405, -1.039, -0.418, -0.9306, -0.5218, -0.7924, -0.5405, -1.039, -0.4339, -1.185, -0.3116, -1.076, -0.418, -0.9306, -0.2459, -0.6077, -0.1483, -0.7427, -0.01346, -0.6476, -0.1078, -0.5104, -0.3889, -0.7014, -0.2814, -0.8405, -0.1483, -0.7427, -0.2459, -0.6077, -0.2814, -0.8405, -0.1812, -0.9831, -0.05307, -0.8821, -0.1483, -0.7427, 0.9445, 1.78, 0.7026, -0.1463, 1.781, -0.2401, 2.021, 1.655, -0.2474, 1.406, -0.4269, 0.2129, 0.7026, -0.1463, 0.9445, 1.78, -0.4269, 0.2129, -0.5696, -1.01, 0.5387, -1.385, 0.7026, -0.1463, -1.105, -1.031, -1.204, 0.1534, -2.172, -0.1407, -2.073, -1.28, 0.3595, -0.7032, 0.1529, 0.3262, -1.204, 0.1534, -1.105, -1.031, 0.1529, 0.3262, -1.128, 2.045, -1.848, 1.242, -1.204, 0.1534, 4.745, 2.83, 3.868, 2.127, 4.559, 1.399, 6.592, 1.638, -2.073, -1.28, -2.172, -0.1407, -3.461, -0.5861, -3.186, -1.61, -2.172, -0.1407, -2.683, 0.7957, -3.702, 0.4553, -3.461, -0.5861, -4.427, 2.743, -4.093, 1.738, -2.781, 0.8944, -3.141, 2.83, -5.551, 2.448, -6.12, 0.5891, -4.093, 1.738, -4.427, 2.743, -6.12, 0.5891, -5.552, -0.3804, -4.165, 0.3721, -4.093, 1.738, 3.686, -0.2268, 2.802, 0.8259, 2.058, 0.6462, 2.352, -0.2212, 4.702, 0.1368, 4.209, 1.07, 2.802, 0.8259, 3.686, -0.2268, 4.209, 1.07, 4.049, 2.045, 3.024, 1.973, 2.802, 0.8259, 1.353, -0.5486, 1.253, 0.6603, 0.1529, 0.3262, 0.3595, -0.7032, 2.352, -0.2212, 2.058, 0.6462, 1.253, 0.6603, 1.353, -0.5486, 2.058, 0.6462, 1.903, 1.625, 0.7343, 1.737, 1.253, 0.6603, -1.097, -0.0199, -1.004, -0.1449, -0.8604, -0.04417, -0.9552, 0.07662, -1.234, -0.1123, -1.142, -0.2493, -1.004, -0.1449, -1.097, -0.0199, -1.142, -0.2493, -1.051, -0.3837, -0.9087, -0.2729, -1.004, -0.1449, -4.165, 0.3721, -4.176, -1.242, -3.029, -1.619, -2.865, -0.5066, -5.552, -0.3804, -5.286, -1.471, -4.176, -1.242, -4.165, 0.3721, -4.529, -3.328, -4.18, -4.369, -3.153, -4.034, -3.498, -3.002, -1.823, -0.264, -1.896, -1.847, -0.6975, -2.433, -0.5696, -1.01, -2.865, -0.5066, -3.029, -1.619, -1.896, -1.847, -1.823, -0.264, -2.361, -2.776, -2.057, -3.81, -0.9131, -3.598, -1.27, -2.513, 0.3784, 1.544, 0.451, 1.416, 0.6015, 1.471, 0.5239, 1.597, 0.238, 1.524, 0.3006, 1.384, 0.451, 1.416, 0.3784, 1.544, 0.3006, 1.384, 0.367, 1.253, 0.5254, 1.32, 0.451, 1.416, 0.2488, 1.9, 0.311, 1.701, 0.4522, 1.755, 0.3935, 1.95, 0.1055, 1.85, 0.1746, 1.685, 0.311, 1.701, 0.2488, 1.9, 0.1746, 1.685, 0.238, 1.524, 0.3784, 1.544, 0.311, 1.701, 0.5464, 2.052, 0.6032, 1.848, 0.7591, 1.978, 0.6944, 2.146, 0.3935, 1.95, 0.4522, 1.755, 0.6032, 1.848, 0.5464, 2.052, 0.4522, 1.755, 0.5239, 1.597, 0.6749, 1.69, 0.6032, 1.848, -0.1976, 1.465, -0.1512, 1.309, 0.004869, 1.33, -0.04964, 1.484, 4.296, 3.367, 4.296, 2.295, 5.385, 2.251, 5.368, 3.322, 1.894, -0.6987, 2.057, -0.6987, 2.076, -0.522, 1.902, -0.5342, 2.214, -1.026, 3.28, -1.006, 3.376, 0.02308, 2.235, 0.02308, 6.592, 1.638, 4.559, 1.399, 6.088, 0.09756, 7.12, 0.6166, 4.559, 1.399, 4.461, -0.2587, 5.437, -0.8693, 6.088, 0.09756, -0.04296, 1.833, 0.0331, 1.671, 0.1746, 1.685, 0.1055, 1.85, -0.1937, 1.797, -0.1181, 1.643, 0.0331, 1.671, -0.04296, 1.833, -0.1181, 1.643, -0.04964, 1.484, 0.09668, 1.507, 0.0331, 1.671, 0.03424, 0.7767, 0.1193, 0.6402, 0.2593, 0.7273, 0.1684, 0.8625, -0.1141, 0.6953, -0.01903, 0.5565, 0.1193, 0.6402, 0.03424, 0.7767, -0.01903, 0.5565, 0.0683, 0.4163, 0.2012, 0.4996, 0.1193, 0.6402, -0.1422, 1.054, -0.05334, 0.9144, 0.08204, 0.9992, -0.004777, 1.133, 4.296, 1.078, 5.417, 1.111, 5.529, 2.246, 4.434, 2.246, -0.206, 0.8337, -0.1141, 0.6953, 0.03424, 0.7767, -0.05334, 0.9144, 0.2155, 1.222, 0.2874, 1.097, 0.4373, 1.158, 0.367, 1.253, -3.177, 0.0007961, -2.128, -0.1023, -1.975, 0.979, -2.935, 0.9834, -2.128, -0.1023, -1.063, -0.2077, -1.021, 0.9417, -1.975, 0.979, 0.9683, 0.6168, 1.008, 0.5408, 1.186, 0.603, 1.142, 0.683, 0.8151, 0.5088, 0.8592, 0.4275, 1.008, 0.5408, 0.9683, 0.6168, 0.8592, 0.4275, 0.9051, 0.3635, 1.042, 0.474, 1.008, 0.5408, 0.8395, 0.8603, 0.9113, 0.7237, 1.055, 0.7994, 0.9654, 0.93, 0.6999, 0.7839, 0.7638, 0.6401, 0.9113, 0.7237, 0.8395, 0.8603, 0.7638, 0.6401, 0.8151, 0.5088, 0.9683, 0.6168, 0.9113, 0.7237, 1.118, 1.012, 1.204, 0.8804, 1.375, 0.9662, 1.288, 1.102, 0.9654, 0.93, 1.055, 0.7994, 1.204, 0.8804, 1.118, 1.012, 1.055, 0.7994, 1.142, 0.683, 1.305, 0.7531, 1.204, 0.8804, 0.3694, 0.2348, 0.4651, 0.09567, 0.5848, 0.2091, 0.5128, 0.318, 0.2351, 0.1522, 0.3309, 0.008803, 0.4651, 0.09567, 0.3694, 0.2348, -2.117, 4.764, -2.503, 3.569, -1.421, 3.418, -1.109, 4.438, 0.2012, 0.4996, 0.2803, 0.3659, 0.4256, 0.4537, 0.3441, 0.5925, 0.0683, 0.4163, 0.1505, 0.2843, 0.2803, 0.3659, 0.2012, 0.4996, 0.1505, 0.2843, 0.2351, 0.1522, 0.3694, 0.2348, 0.2803, 0.3659, 0.531, 0.6966, 0.6061, 0.5563, 0.7638, 0.6401, 0.6999, 0.7839, 1.072, -0.2226, 2.126, -0.3504, 2.209, 1.015, 1.153, 1.072, 0.4256, 0.4537, 0.5128, 0.318, 0.665, 0.411, 0.6061, 0.5563, 0.7256, -0.2984, 0.8382, -0.4612, 0.9384, -0.313, 0.8237, -0.1364, 0.6126, -0.4279, 0.7085, -0.5674, 0.8382, -0.4612, 0.7256, -0.2984, 0.7085, -0.5674, 0.8041, -0.7079, 0.948, -0.6193, 0.8382, -0.4612, 0.5561, -0.03959, 0.6446, -0.1712, 0.7434, -0.02124, 0.6624, 0.09327, 0.4322, -0.1505, 0.5253, -0.2927, 0.6446, -0.1712, 0.5561, -0.03959, 0.5253, -0.2927, 0.6126, -0.4279, 0.7256, -0.2984, 0.6446, -0.1712, 0.7801, 0.247, 0.8474, 0.1399, 0.9579, 0.2943, 0.9051, 0.3635, 0.6624, 0.09327, 0.7434, -0.02124, 0.8474, 0.1399, 0.7801, 0.247, 0.7434, -0.02124, 0.8237, -0.1364, 0.9208, 0.0315, 0.8474, 0.1399, 0.9208, 0.0315, 1.028, -0.1459, 1.122, 0.01573, 1.026, 0.1804, 0.8237, -0.1364, 0.9384, -0.313, 1.028, -0.1459, 0.9208, 0.0315, 0.9384, -0.313, 1.053, -0.4862, 1.137, -0.3178, 1.028, -0.1459, 0.665, 0.411, 0.7187, 0.317, 0.8592, 0.4275, 0.8151, 0.5088, 0.5128, 0.318, 0.5848, 0.2091, 0.7187, 0.317, 0.665, 0.411, -0.03631, 4.288, -0.3123, 3.418, 0.9604, 3.435, 1.07, 4.043, 1.305, 0.7531, 1.359, 0.6614, 1.525, 0.7178, 1.462, 0.8297, 1.142, 0.683, 1.186, 0.603, 1.359, 0.6614, 1.305, 0.7531, 1.186, 0.603, 1.213, 0.5312, 1.383, 0.5787, 1.359, 0.6614, 0.3524, 0.9697, 0.4468, 0.8343, 0.623, 0.9162, 0.521, 1.05, -1.063, -0.2077, 0.01622, -0.159, 0.08093, 1.034, -1.021, 0.9417, 0.01622, -0.159, 1.072, -0.2226, 1.153, 1.072, 0.08093, 1.034, 0.09668, 1.507, 0.1523, 1.358, 0.3006, 1.384, 0.238, 1.524, -0.04964, 1.484, 0.004869, 1.33, 0.1523, 1.358, 0.09668, 1.507, -4.223, 0.126, -3.177, 0.0007961, -2.935, 0.9834, -3.928, 1.073, 0.6749, 1.69, 0.7548, 1.566, 0.9053, 1.695, 0.826, 1.812, 0.5239, 1.597, 0.6015, 1.471, 0.7548, 1.566, 0.6749, 1.69, 0.6015, 1.471, 0.6764, 1.371, 0.8306, 1.475, 0.7548, 1.566, -0.8097, 0.1789, -0.6997, 0.06402, -0.5701, 0.1728, -0.6779, 0.2878, -0.9552, 0.07662, -0.8604, -0.04417, -0.6997, 0.06402, -0.8097, 0.1789, -0.8604, -0.04417, -0.7602, -0.1672, -0.6126, -0.06299, -0.6997, 0.06402, -1.95, 2.533, -1.62, 0.6689, -0.4269, 0.2129, -0.2474, 1.406, -3.141, 2.83, -2.781, 0.8944, -1.62, 0.6689, -1.95, 2.533, -2.781, 0.8944, -2.865, -0.5066, -1.823, -0.264, -1.62, 0.6689, 3.089, 1.274, 2.854, -0.4174, 3.851, -1.183, 4.461, -0.2587, 2.021, 1.655, 1.781, -0.2401, 2.854, -0.4174, 3.089, 1.274, 2.046, 2.357, 2.068, 1.167, 3.123, 1.192, 3.098, 2.388, -1.182, 3.332, -1.272, 2.167, -0.1471, 2.248, -0.08959, 3.371, -2.257, 3.33, -2.35, 2.154, -1.272, 2.167, -1.182, 3.332, -2.35, 2.154, -2.408, 1.078, -1.312, 1.084, -1.272, 2.167, -0.4244, -0.3231, -0.3424, -0.4727, -0.1986, -0.3666, -0.2749, -0.2044, -0.5773, -0.4389, -0.4857, -0.5713, -0.3424, -0.4727, -0.4244, -0.3231, -0.4857, -0.5713, -0.3889, -0.7014, -0.2459, -0.6077, -0.3424, -0.4727, 0.104, 0.06781, 0.1994, -0.08059, 0.3309, 0.008803, 0.2351, 0.1522, -0.02691, -0.01961, 0.06906, -0.1733, 0.1994, -0.08059, 0.104, 0.06781, -4.16, 5.333, -4.529, 4.184, -3.526, 3.851, -3.132, 5.063, 0.481, -0.5183, 0.5674, -0.6489, 0.7085, -0.5674, 0.6126, -0.4279, 0.3536, -0.6017, 0.4372, -0.7352, 0.5674, -0.6489, 0.481, -0.5183, 0.4372, -0.7352, 0.5289, -0.8807, 0.6664, -0.7939, 0.5674, -0.6489, 3.253, -2.575, 3.509, -3.65, 4.617, -3.495, 4.361, -2.42, 2.23, -2.828, 2.479, -3.887, 3.509, -3.65, 3.253, -2.575, -0.303, 0.3867, -0.2036, 0.2477, -0.07384, 0.3369, -0.1701, 0.4775, 0.9768, 1.282, 1.041, 1.145, 1.203, 1.238, 1.14, 1.386, 0.8263, 1.182, 0.8976, 1.059, 1.041, 1.145, 0.9768, 1.282, 0.8976, 1.059, 0.9654, 0.93, 1.118, 1.012, 1.041, 1.145, 1.49, 0.3557, 1.596, 0.1851, 1.794, 0.1897, 1.691, 0.3613, 1.303, 0.3372, 1.401, 0.1772, 1.596, 0.1851, 1.49, 0.3557, 1.401, 0.1772, 1.536, -0.03624, 1.699, 0.01209, 1.596, 0.1851])
me_plane.materials.append(mat_wiese)
me_plane.materials.append(mat_wiese_001)
me_plane.materials.append(mat_schnee)
me_plane.materials.append(mat_berg)
me_plane.materials.append(mat_erde)
me_plane.materials.append(mat_wiese2)
me_plane.materials.append(mat_textur)
me_plane.materials.append(mat_texturerde)
me_plane.materials.append(mat_texturfels)
me_plane.materials.append(mat_texturschnee)
me_plane.use_remesh_preserve_volume = False
me_plane.use_remesh_preserve_attributes = False
me_plane.use_mirror_vertex_groups = False
me_plane.update()
me_plane_002 = bpy.data.meshes.new('Plane.002')
me_plane_002.from_pydata([(-0.4395, 0.9679, 0.1294), (-0.9393, 0.4678, 0.2396), (0.0, 0.5, 0.2574), (-0.4396, 0.468, 0.1768), (-0.6583, 0.9514, 0.1416), (-0.9968, 0.2483, 0.1654), (0.0, 0.75, 0.2954), (-0.9083, 0.7014, 0.1971), (-0.4103, 0.7025, 0.2168), (-0.4969, 0.2483, 0.1013), (-0.6583, 0.4514, 0.257), (-0.2481, 0.499, 0.1873), (-0.7295, 0.2391, 0.1976), (-0.6155, 0.6787, 0.2336), (-0.2349, 0.742, 0.2525), (-0.7986, 0.9595, 0.1254), (-0.3498, 0.9866, 0.1132), (-0.9236, 0.5845, 0.2212), (-0.4242, 0.8349, 0.1679), (-0.4744, 0.3614, 0.1332), (-0.7986, 0.4595, 0.2651), (-0.351, 0.4873, 0.1656), (-0.5486, 0.9595, 0.125), (-0.9744, 0.3614, 0.205), (0.0, 0.625, 0.3091), (-0.9236, 0.8345, 0.1414), (-0.4256, 0.5856, 0.2284), (-0.5486, 0.4595, 0.2052), (-0.125, 0.5, 0.2424), (-0.6957, 0.3463, 0.2304), (-0.8647, 0.2446, 0.1924), (-0.6148, 0.2446, 0.1412), (-0.628, 0.8103, 0.1901), (-0.628, 0.5603, 0.2563), (-0.753, 0.6853, 0.2426), (-0.5031, 0.6854, 0.217), (-0.2418, 0.8706, 0.1926), (-0.2432, 0.6214, 0.2468), (-0.3255, 0.7238, 0.2255), (-0.1249, 0.75, 0.2863), (-0.125, 0.625, 0.2977), (-0.3397, 0.6063, 0.2254), (-0.3385, 0.8557, 0.1854), (-0.5143, 0.5663, 0.2443), (-0.764, 0.5662, 0.2712), (-0.764, 0.8162, 0.189), (-0.8357, 0.3542, 0.2373), (-0.5859, 0.3543, 0.1706), (-0.514, 0.8162, 0.1723), (-0.125, 0.875, 0.2239)], [], [(48, 18, 0, 22), (47, 19, 3, 27), (46, 29, 10, 20), (45, 32, 4, 15), (44, 33, 13, 34), (43, 26, 8, 35), (41, 37, 14, 38), (40, 24, 6, 39), (37, 40, 39, 14), (11, 28, 40, 37), (28, 2, 24, 40), (26, 41, 38, 8), (3, 21, 41, 26), (21, 11, 37, 41), (18, 42, 16, 0), (8, 38, 42, 18), (38, 14, 36, 42), (33, 43, 35, 13), (10, 27, 43, 33), (27, 3, 26, 43), (17, 44, 34, 7), (1, 20, 44, 17), (20, 10, 33, 44), (7, 34, 45, 25), (34, 13, 32, 45), (23, 46, 20, 1), (5, 30, 46, 23), (30, 12, 29, 46), (29, 47, 27, 10), (12, 31, 47, 29), (31, 9, 19, 47), (32, 48, 22, 4), (13, 35, 48, 32), (35, 8, 18, 48), (14, 39, 49, 36)])
me_plane_002.polygons.foreach_set('material_index', [1, 1, 5, 1, 5, 1, 1, 5, 5, 1, 5, 1, 1, 1, 1, 1, 1, 1, 1, 1, 1, 5, 5, 1, 1, 5, 1, 1, 1, 1, 4, 1, 1, 1, 1])
me_plane_002.materials.append(mat_wiese)
me_plane_002.materials.append(mat_wiese_001)
me_plane_002.materials.append(mat_schnee)
me_plane_002.materials.append(mat_berg)
me_plane_002.materials.append(mat_erde)
me_plane_002.materials.append(mat_wiese2)
me_plane_002.use_remesh_preserve_volume = False
me_plane_002.use_remesh_preserve_attributes = False
me_plane_002.use_mirror_vertex_groups = False
me_plane_002.update()

# ---- objects
ob_wasser = bpy.data.objects.new('wasser', me_plane_001)
ob_landschaft = bpy.data.objects.new('Landschaft', me_plane)
ob_camera = bpy.data.objects.new('Camera', cam_camera)
ob_gras = bpy.data.objects.new('Gras', me_plane_002)

# ---- transforms, parenting, visibility, modifiers, constraints
ob_wasser.location = (0.6821, -0.807, 0.9461)
ob_wasser.scale = (0.1843, 0.1843, 0.1843)
ob_wasser.lineart.crease_threshold = 0.0
_m = ob_wasser.modifiers.new('Ocean', 'OCEAN')
_m.time = 2.582
_m.filepath = 'C:/Users/fdai4059/AppData/Local/Temp/blender_a03888/cache_ocean'
ob_landschaft.location = (0.0, 0.0, 0.0)
ob_landschaft.scale = (7.61, 7.61, 7.61)
ob_landschaft.lineart.crease_threshold = 0.0
ob_camera.location = (9.085, -7.874, 3.202)
ob_camera.rotation_euler = (1.465, -1.547e-05, 0.9501)
ob_camera.lock_rotations_4d = False
ob_camera.empty_display_type = 'ARROWS'
ob_camera.color = (0.0, 0.0, 0.0, 0.0)
ob_camera.display_type = 'WIRE'
ob_camera.lineart.crease_threshold = 0.0
ob_gras.location = (0.0, 0.0, 0.0)
ob_gras.scale = (7.61, 7.61, 7.61)
ob_gras.lineart.crease_threshold = 0.0
_m = ob_gras.modifiers.new('ParticleSystem 1', 'PARTICLE_SYSTEM')

# ---- collection membership
col_collection_1.objects.link(ob_wasser)
col_collection_1.objects.link(ob_landschaft)
col_collection_1.objects.link(ob_camera)
col_collection_1.objects.link(ob_gras)

# ---- scene / render settings (as saved in the file)
scene.camera = ob_camera
scene.frame_start = 1; scene.frame_end = 250; scene.frame_set(128)
scene.render.engine = 'CYCLES'
scene.render.image_settings.file_format = 'FFMPEG'
scene.render.image_settings.quality = 75
scene.render.resolution_percentage = 75
scene.render.fps = 60
scene.render.dither_intensity = 0.0
scene.cycles.use_denoising = False
scene.cycles.samples = 20
scene.cycles.sampling_pattern = 'TABULATED_SOBOL'
scene.cycles.light_sampling_threshold = 0.0
scene.cycles.use_adaptive_sampling = False
scene.cycles.use_light_tree = False
scene.cycles.blur_glossy = 0.0
scene.cycles.pixel_filter_type = 'GAUSSIAN'
scene.cycles.sample_clamp_indirect = 0.0
scene.view_settings.view_transform = 'Standard'
bpy.context.view_layer.update()

